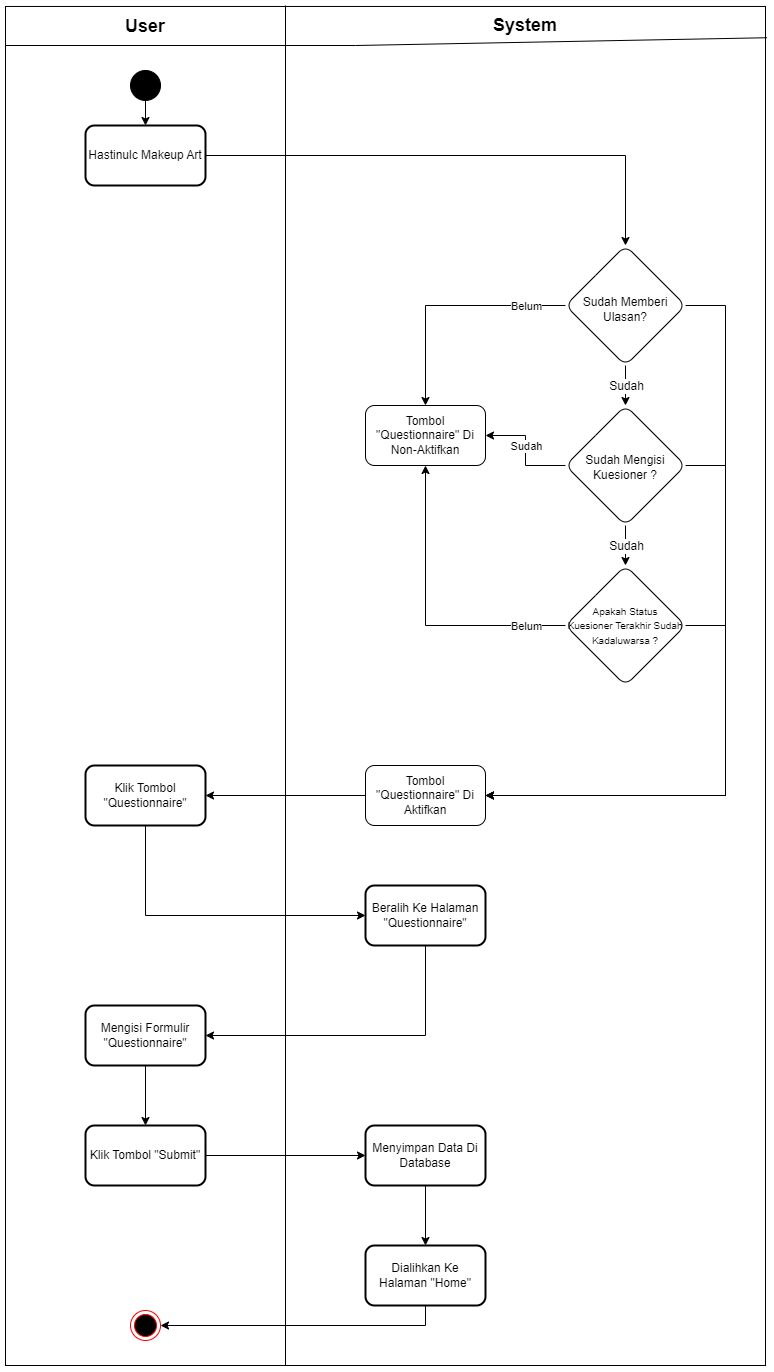

The diagram above was exported from draw.io. Its source (the exported page's mxGraphModel, read from the mxfile embedded in the PNG):
<mxGraphModel dx="1434" dy="836" grid="1" gridSize="10" guides="1" tooltips="1" connect="1" arrows="1" fold="1" page="1" pageScale="1" pageWidth="850" pageHeight="1100" math="0" shadow="0">
  <root>
    <mxCell id="0" />
    <mxCell id="1" parent="0" />
    <mxCell id="7nAhwSSTOHI013ocTRrG-188" value="" style="rounded=0;whiteSpace=wrap;html=1;fillColor=none;" parent="1" vertex="1">
      <mxGeometry x="40" y="40.97" width="760" height="1359.03" as="geometry" />
    </mxCell>
    <mxCell id="7nAhwSSTOHI013ocTRrG-128" value="" style="endArrow=none;html=1;rounded=0;" parent="1" edge="1">
      <mxGeometry width="50" height="50" relative="1" as="geometry">
        <mxPoint x="320" y="1400" as="sourcePoint" />
        <mxPoint x="320" y="40" as="targetPoint" />
      </mxGeometry>
    </mxCell>
    <mxCell id="7nAhwSSTOHI013ocTRrG-129" value="" style="endArrow=none;html=1;rounded=0;entryX=1.002;entryY=0.023;entryDx=0;entryDy=0;entryPerimeter=0;" parent="1" target="7nAhwSSTOHI013ocTRrG-188" edge="1">
      <mxGeometry width="50" height="50" relative="1" as="geometry">
        <mxPoint x="40" y="80" as="sourcePoint" />
        <mxPoint x="760" y="80" as="targetPoint" />
        <Array as="points">
          <mxPoint x="390" y="80" />
        </Array>
      </mxGeometry>
    </mxCell>
    <mxCell id="7nAhwSSTOHI013ocTRrG-130" value="User" style="text;html=1;align=center;verticalAlign=middle;whiteSpace=wrap;rounded=0;fontSize=18;fontStyle=1" parent="1" vertex="1">
      <mxGeometry x="40" y="40.97" width="280" height="40" as="geometry" />
    </mxCell>
    <mxCell id="_p5EBCPVnYr-h8DB5MFF-2" value="" style="edgeStyle=orthogonalEdgeStyle;rounded=0;orthogonalLoop=1;jettySize=auto;html=1;fontSize=12;" parent="1" source="7nAhwSSTOHI013ocTRrG-132" target="_p5EBCPVnYr-h8DB5MFF-1" edge="1">
      <mxGeometry relative="1" as="geometry" />
    </mxCell>
    <mxCell id="7nAhwSSTOHI013ocTRrG-132" value="" style="ellipse;whiteSpace=wrap;html=1;aspect=fixed;labelBackgroundColor=none;fillColor=#000000;fontSize=12;" parent="1" vertex="1">
      <mxGeometry x="165" y="104.97" width="30" height="30" as="geometry" />
    </mxCell>
    <mxCell id="7nAhwSSTOHI013ocTRrG-177" value="" style="ellipse;html=1;shape=endState;fillColor=#000000;strokeColor=#ff0000;fontSize=12;" parent="1" vertex="1">
      <mxGeometry x="165" y="1345" width="30" height="30" as="geometry" />
    </mxCell>
    <mxCell id="7nAhwSSTOHI013ocTRrG-131" value="System" style="text;html=1;align=center;verticalAlign=middle;whiteSpace=wrap;rounded=0;fontSize=18;fontStyle=1" parent="1" vertex="1">
      <mxGeometry x="320" y="40" width="480" height="40" as="geometry" />
    </mxCell>
    <mxCell id="YK6meVrRw3B7LHDAnTog-28" style="edgeStyle=orthogonalEdgeStyle;rounded=0;orthogonalLoop=1;jettySize=auto;html=1;" edge="1" parent="1" source="_p5EBCPVnYr-h8DB5MFF-1" target="YK6meVrRw3B7LHDAnTog-5">
      <mxGeometry relative="1" as="geometry" />
    </mxCell>
    <mxCell id="_p5EBCPVnYr-h8DB5MFF-1" value="Hastinulc Makeup Art" style="rounded=1;whiteSpace=wrap;html=1;strokeWidth=2;fontSize=12;" parent="1" vertex="1">
      <mxGeometry x="120" y="160" width="120" height="60" as="geometry" />
    </mxCell>
    <mxCell id="YK6meVrRw3B7LHDAnTog-31" style="edgeStyle=orthogonalEdgeStyle;rounded=0;orthogonalLoop=1;jettySize=auto;html=1;exitX=0.5;exitY=1;exitDx=0;exitDy=0;entryX=0;entryY=0.5;entryDx=0;entryDy=0;" edge="1" parent="1" source="20DuT2QTR_UrF6RUShH2-1" target="20DuT2QTR_UrF6RUShH2-3">
      <mxGeometry relative="1" as="geometry" />
    </mxCell>
    <mxCell id="20DuT2QTR_UrF6RUShH2-1" value="Klik Tombol &quot;Questionnaire&quot;" style="rounded=1;whiteSpace=wrap;html=1;strokeWidth=2;fontSize=12;" parent="1" vertex="1">
      <mxGeometry x="120" y="800" width="120" height="60" as="geometry" />
    </mxCell>
    <mxCell id="YK6meVrRw3B7LHDAnTog-33" style="edgeStyle=orthogonalEdgeStyle;rounded=0;orthogonalLoop=1;jettySize=auto;html=1;entryX=1;entryY=0.5;entryDx=0;entryDy=0;" edge="1" parent="1" source="20DuT2QTR_UrF6RUShH2-3" target="YK6meVrRw3B7LHDAnTog-32">
      <mxGeometry relative="1" as="geometry">
        <Array as="points">
          <mxPoint x="460" y="1070" />
        </Array>
      </mxGeometry>
    </mxCell>
    <mxCell id="20DuT2QTR_UrF6RUShH2-3" value="Beralih Ke Halaman &quot;Questionnaire&quot;" style="rounded=1;whiteSpace=wrap;html=1;strokeWidth=2;fontSize=12;" parent="1" vertex="1">
      <mxGeometry x="400" y="920" width="120" height="60" as="geometry" />
    </mxCell>
    <mxCell id="YK6meVrRw3B7LHDAnTog-1" value="" style="edgeStyle=orthogonalEdgeStyle;rounded=0;orthogonalLoop=1;jettySize=auto;html=1;fontSize=12;" edge="1" parent="1" source="YK6meVrRw3B7LHDAnTog-5" target="YK6meVrRw3B7LHDAnTog-10">
      <mxGeometry relative="1" as="geometry" />
    </mxCell>
    <mxCell id="YK6meVrRw3B7LHDAnTog-2" value="Sudah" style="edgeLabel;html=1;align=center;verticalAlign=middle;resizable=0;points=[];fontSize=12;" vertex="1" connectable="0" parent="YK6meVrRw3B7LHDAnTog-1">
      <mxGeometry relative="1" as="geometry">
        <mxPoint as="offset" />
      </mxGeometry>
    </mxCell>
    <mxCell id="YK6meVrRw3B7LHDAnTog-18" style="edgeStyle=orthogonalEdgeStyle;rounded=0;orthogonalLoop=1;jettySize=auto;html=1;entryX=0.5;entryY=0;entryDx=0;entryDy=0;" edge="1" parent="1" source="YK6meVrRw3B7LHDAnTog-5" target="YK6meVrRw3B7LHDAnTog-11">
      <mxGeometry relative="1" as="geometry" />
    </mxCell>
    <mxCell id="YK6meVrRw3B7LHDAnTog-21" value="Belum" style="edgeLabel;html=1;align=center;verticalAlign=middle;resizable=0;points=[];" vertex="1" connectable="0" parent="YK6meVrRw3B7LHDAnTog-18">
      <mxGeometry x="-0.6806" y="1" relative="1" as="geometry">
        <mxPoint x="-2" y="-1" as="offset" />
      </mxGeometry>
    </mxCell>
    <mxCell id="YK6meVrRw3B7LHDAnTog-25" style="edgeStyle=orthogonalEdgeStyle;rounded=0;orthogonalLoop=1;jettySize=auto;html=1;entryX=1;entryY=0.5;entryDx=0;entryDy=0;" edge="1" parent="1" source="YK6meVrRw3B7LHDAnTog-5" target="YK6meVrRw3B7LHDAnTog-24">
      <mxGeometry relative="1" as="geometry">
        <Array as="points">
          <mxPoint x="760" y="340" />
          <mxPoint x="760" y="830" />
        </Array>
      </mxGeometry>
    </mxCell>
    <mxCell id="YK6meVrRw3B7LHDAnTog-5" value="Sudah Memberi Ulasan?" style="rhombus;whiteSpace=wrap;html=1;rounded=1;verticalAlign=middle;spacingTop=8;fontSize=12;" vertex="1" parent="1">
      <mxGeometry x="600" y="280" width="120" height="120" as="geometry" />
    </mxCell>
    <mxCell id="YK6meVrRw3B7LHDAnTog-6" value="" style="edgeStyle=orthogonalEdgeStyle;rounded=0;orthogonalLoop=1;jettySize=auto;html=1;entryX=0.5;entryY=0;entryDx=0;entryDy=0;exitX=0.5;exitY=1;exitDx=0;exitDy=0;fontSize=12;" edge="1" parent="1" source="YK6meVrRw3B7LHDAnTog-10" target="YK6meVrRw3B7LHDAnTog-14">
      <mxGeometry relative="1" as="geometry">
        <mxPoint x="660" y="630" as="sourcePoint" />
        <mxPoint x="660" y="680" as="targetPoint" />
      </mxGeometry>
    </mxCell>
    <mxCell id="YK6meVrRw3B7LHDAnTog-7" value="Sudah" style="edgeLabel;html=1;align=center;verticalAlign=middle;resizable=0;points=[];fontSize=12;" vertex="1" connectable="0" parent="YK6meVrRw3B7LHDAnTog-6">
      <mxGeometry relative="1" as="geometry">
        <mxPoint as="offset" />
      </mxGeometry>
    </mxCell>
    <mxCell id="YK6meVrRw3B7LHDAnTog-19" style="edgeStyle=orthogonalEdgeStyle;rounded=0;orthogonalLoop=1;jettySize=auto;html=1;entryX=1;entryY=0.5;entryDx=0;entryDy=0;" edge="1" parent="1" source="YK6meVrRw3B7LHDAnTog-10" target="YK6meVrRw3B7LHDAnTog-11">
      <mxGeometry relative="1" as="geometry" />
    </mxCell>
    <mxCell id="YK6meVrRw3B7LHDAnTog-22" value="Sudah" style="edgeLabel;html=1;align=center;verticalAlign=middle;resizable=0;points=[];" vertex="1" connectable="0" parent="YK6meVrRw3B7LHDAnTog-19">
      <mxGeometry x="-0.303" relative="1" as="geometry">
        <mxPoint x="-2" y="-20" as="offset" />
      </mxGeometry>
    </mxCell>
    <mxCell id="YK6meVrRw3B7LHDAnTog-26" style="edgeStyle=orthogonalEdgeStyle;rounded=0;orthogonalLoop=1;jettySize=auto;html=1;exitX=1;exitY=0.5;exitDx=0;exitDy=0;" edge="1" parent="1" source="YK6meVrRw3B7LHDAnTog-10">
      <mxGeometry relative="1" as="geometry">
        <mxPoint x="520" y="830" as="targetPoint" />
        <Array as="points">
          <mxPoint x="760" y="500" />
          <mxPoint x="760" y="830" />
        </Array>
      </mxGeometry>
    </mxCell>
    <mxCell id="YK6meVrRw3B7LHDAnTog-10" value="Sudah Mengisi Kuesioner ?" style="rhombus;whiteSpace=wrap;html=1;rounded=1;align=center;spacingTop=4;fontSize=12;" vertex="1" parent="1">
      <mxGeometry x="600" y="440" width="120" height="120" as="geometry" />
    </mxCell>
    <mxCell id="YK6meVrRw3B7LHDAnTog-11" value="Tombol &quot;Questionnaire&quot; Di Non-Aktifkan" style="whiteSpace=wrap;html=1;rounded=1;" vertex="1" parent="1">
      <mxGeometry x="400" y="440" width="120" height="60" as="geometry" />
    </mxCell>
    <mxCell id="YK6meVrRw3B7LHDAnTog-20" style="edgeStyle=orthogonalEdgeStyle;rounded=0;orthogonalLoop=1;jettySize=auto;html=1;entryX=0.5;entryY=1;entryDx=0;entryDy=0;" edge="1" parent="1" source="YK6meVrRw3B7LHDAnTog-14" target="YK6meVrRw3B7LHDAnTog-11">
      <mxGeometry relative="1" as="geometry" />
    </mxCell>
    <mxCell id="YK6meVrRw3B7LHDAnTog-23" value="Belum" style="edgeLabel;html=1;align=center;verticalAlign=middle;resizable=0;points=[];" vertex="1" connectable="0" parent="YK6meVrRw3B7LHDAnTog-20">
      <mxGeometry x="-0.7389" relative="1" as="geometry">
        <mxPoint x="-1" as="offset" />
      </mxGeometry>
    </mxCell>
    <mxCell id="YK6meVrRw3B7LHDAnTog-27" style="edgeStyle=orthogonalEdgeStyle;rounded=0;orthogonalLoop=1;jettySize=auto;html=1;entryX=1;entryY=0.5;entryDx=0;entryDy=0;" edge="1" parent="1" source="YK6meVrRw3B7LHDAnTog-14" target="YK6meVrRw3B7LHDAnTog-24">
      <mxGeometry relative="1" as="geometry">
        <Array as="points">
          <mxPoint x="760" y="660" />
          <mxPoint x="760" y="830" />
        </Array>
      </mxGeometry>
    </mxCell>
    <mxCell id="YK6meVrRw3B7LHDAnTog-14" value="&lt;font style=&quot;font-size: 10px;&quot;&gt;Apakah Status&lt;/font&gt;&lt;div&gt;&lt;font style=&quot;font-size: 10px;&quot;&gt;&lt;font&gt;Kuesioner Terakhir&amp;nbsp;&lt;/font&gt;&lt;span style=&quot;background-color: transparent; color: light-dark(rgb(0, 0, 0), rgb(255, 255, 255));&quot;&gt;Sudah&lt;/span&gt;&lt;/font&gt;&lt;/div&gt;&lt;div&gt;&lt;font style=&quot;font-size: 10px;&quot;&gt;Kadaluwarsa ?&lt;/font&gt;&lt;/div&gt;" style="rhombus;whiteSpace=wrap;html=1;rounded=1;fontSize=12;" vertex="1" parent="1">
      <mxGeometry x="600" y="600" width="120" height="120" as="geometry" />
    </mxCell>
    <mxCell id="YK6meVrRw3B7LHDAnTog-30" style="edgeStyle=orthogonalEdgeStyle;rounded=0;orthogonalLoop=1;jettySize=auto;html=1;" edge="1" parent="1" source="YK6meVrRw3B7LHDAnTog-24" target="20DuT2QTR_UrF6RUShH2-1">
      <mxGeometry relative="1" as="geometry" />
    </mxCell>
    <mxCell id="YK6meVrRw3B7LHDAnTog-24" value="Tombol &quot;Questionnaire&quot; Di Aktifkan" style="whiteSpace=wrap;html=1;rounded=1;" vertex="1" parent="1">
      <mxGeometry x="400" y="800" width="120" height="60" as="geometry" />
    </mxCell>
    <mxCell id="YK6meVrRw3B7LHDAnTog-35" value="" style="edgeStyle=orthogonalEdgeStyle;rounded=0;orthogonalLoop=1;jettySize=auto;html=1;" edge="1" parent="1" source="YK6meVrRw3B7LHDAnTog-32" target="YK6meVrRw3B7LHDAnTog-34">
      <mxGeometry relative="1" as="geometry" />
    </mxCell>
    <mxCell id="YK6meVrRw3B7LHDAnTog-32" value="Mengisi Formulir &quot;&lt;span style=&quot;color: rgba(0, 0, 0, 0); font-family: monospace; font-size: 0px; text-align: start; text-wrap-mode: nowrap;&quot;&gt;&lt;span style=&quot;color: rgb(0, 0, 0); font-family: Helvetica; font-size: 12px; text-align: center; text-wrap-mode: wrap;&quot;&gt;Questionnaire&quot;&lt;/span&gt;%3CmxGraphModel%3E%3Croot%3E%3CmxCell%20id%3D%220%22%2F%3E%3CmxCell%20id%3D%221%22%20parent%3D%220%22%2F%3E%3CmxCell%20id%3D%222%22%20value%3D%22Klik%20Tombol%20%26quot%3BQuestionnaire%26quot%3B%22%20style%3D%22rounded%3D1%3BwhiteSpace%3Dwrap%3Bhtml%3D1%3BstrokeWidth%3D2%3BfontSize%3D12%3B%22%20vertex%3D%221%22%20parent%3D%221%22%3E%3CmxGeometry%20x%3D%22120%22%20y%3D%22800%22%20width%3D%22120%22%20height%3D%2260%22%20as%3D%22geometry%22%2F%3E%3C%2FmxCell%3E%3C%2Froot%3E%3C%2FmxGraphModel%3E&lt;/span&gt;" style="rounded=1;whiteSpace=wrap;html=1;strokeWidth=2;fontSize=12;" vertex="1" parent="1">
      <mxGeometry x="120" y="1040" width="120" height="60" as="geometry" />
    </mxCell>
    <mxCell id="YK6meVrRw3B7LHDAnTog-37" style="edgeStyle=orthogonalEdgeStyle;rounded=0;orthogonalLoop=1;jettySize=auto;html=1;" edge="1" parent="1" source="YK6meVrRw3B7LHDAnTog-34" target="YK6meVrRw3B7LHDAnTog-36">
      <mxGeometry relative="1" as="geometry" />
    </mxCell>
    <mxCell id="YK6meVrRw3B7LHDAnTog-34" value="Klik Tombol &quot;Submit&quot;" style="rounded=1;whiteSpace=wrap;html=1;strokeWidth=2;fontSize=12;" vertex="1" parent="1">
      <mxGeometry x="120" y="1160" width="120" height="60" as="geometry" />
    </mxCell>
    <mxCell id="YK6meVrRw3B7LHDAnTog-40" value="" style="edgeStyle=orthogonalEdgeStyle;rounded=0;orthogonalLoop=1;jettySize=auto;html=1;" edge="1" parent="1" source="YK6meVrRw3B7LHDAnTog-36" target="YK6meVrRw3B7LHDAnTog-39">
      <mxGeometry relative="1" as="geometry" />
    </mxCell>
    <mxCell id="YK6meVrRw3B7LHDAnTog-36" value="Menyimpan Data Di Database" style="rounded=1;whiteSpace=wrap;html=1;strokeWidth=2;fontSize=12;" vertex="1" parent="1">
      <mxGeometry x="400" y="1160" width="120" height="60" as="geometry" />
    </mxCell>
    <mxCell id="YK6meVrRw3B7LHDAnTog-41" style="edgeStyle=orthogonalEdgeStyle;rounded=0;orthogonalLoop=1;jettySize=auto;html=1;entryX=1;entryY=0.5;entryDx=0;entryDy=0;" edge="1" parent="1" source="YK6meVrRw3B7LHDAnTog-39" target="7nAhwSSTOHI013ocTRrG-177">
      <mxGeometry relative="1" as="geometry">
        <Array as="points">
          <mxPoint x="460" y="1360" />
        </Array>
      </mxGeometry>
    </mxCell>
    <mxCell id="YK6meVrRw3B7LHDAnTog-39" value="Dialihkan Ke Halaman &quot;Home&quot;" style="rounded=1;whiteSpace=wrap;html=1;strokeWidth=2;fontSize=12;" vertex="1" parent="1">
      <mxGeometry x="400" y="1280" width="120" height="60" as="geometry" />
    </mxCell>
  </root>
</mxGraphModel>